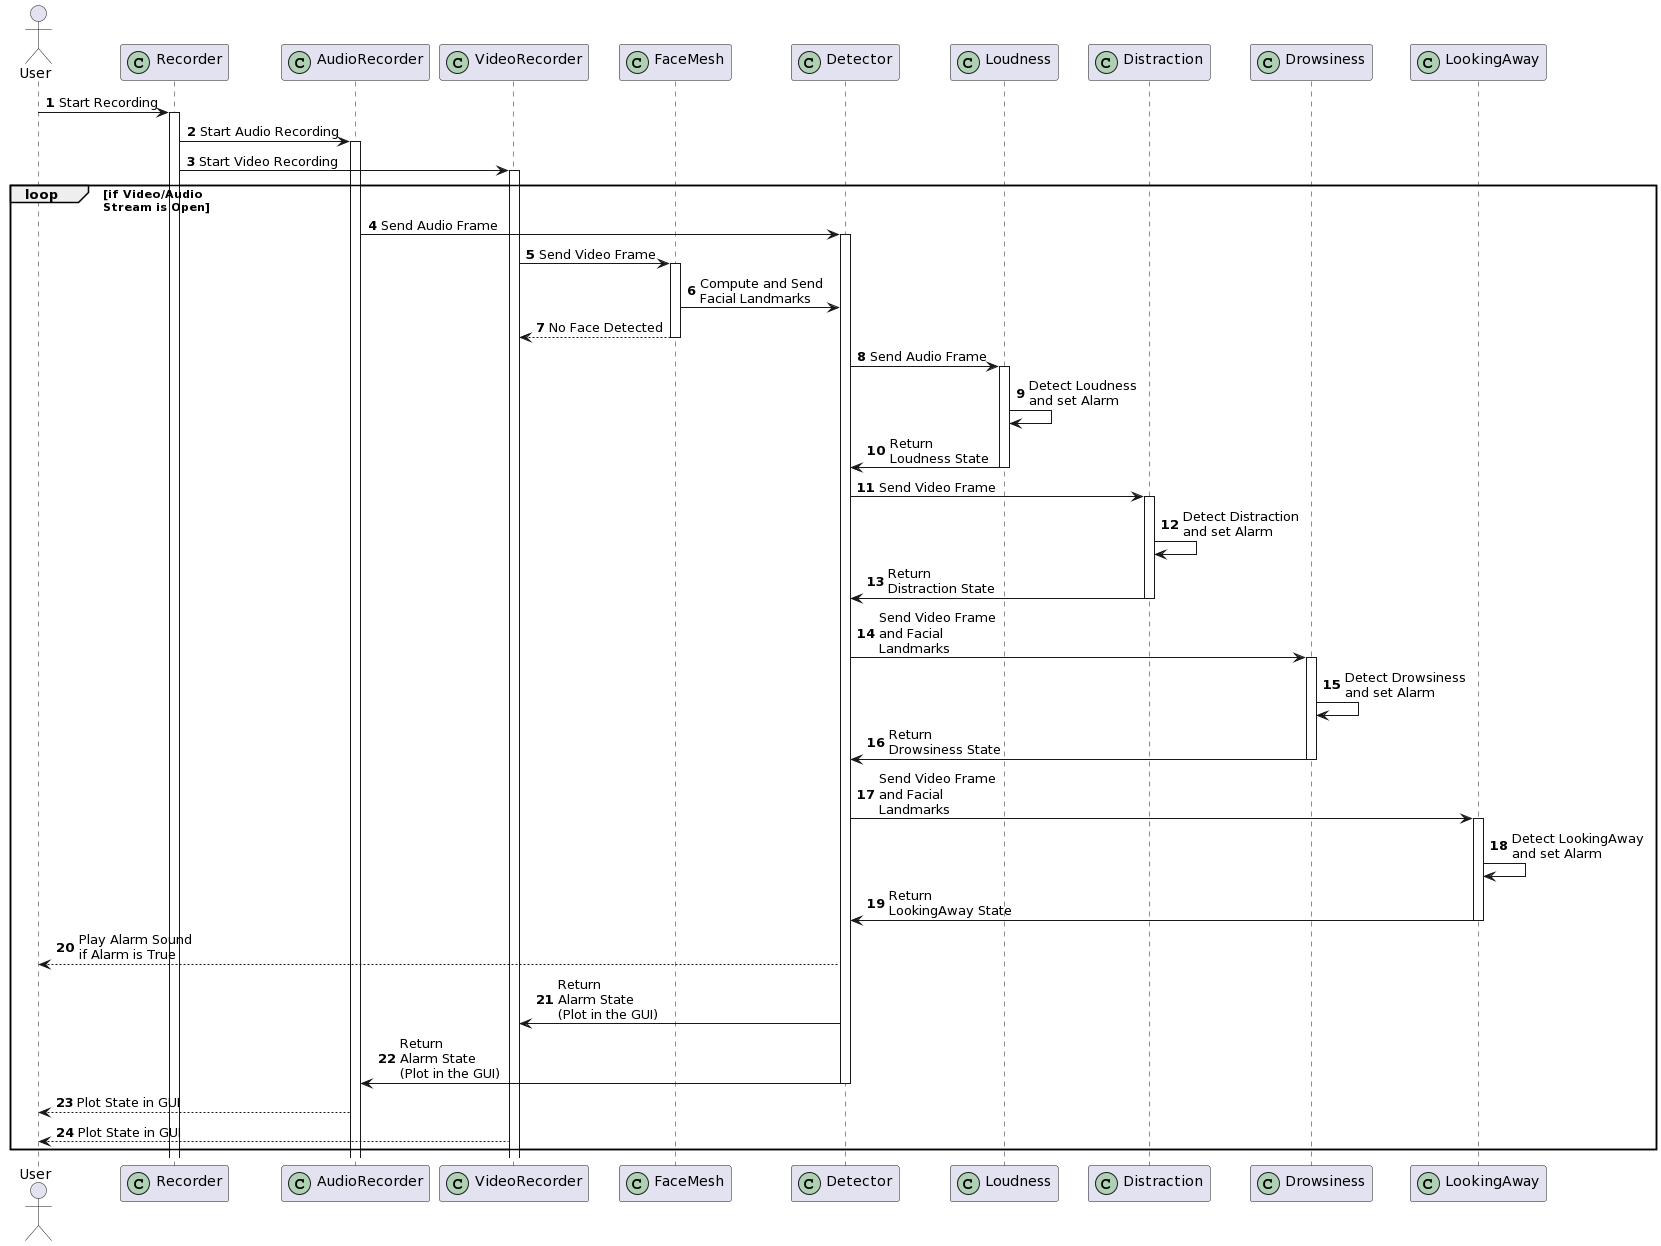

The diagram above was rendered by PlantUML. Its source (embedded in the PNG):
@startuml
actor User
participant Recorder << (C,#ADD1B2) >>
participant AudioRecorder << (C,#ADD1B2) >>
participant VideoRecorder << (C,#ADD1B2) >>
participant FaceMesh << (C,#ADD1B2) >>
participant Detector << (C,#ADD1B2) >>
participant Loudness << (C,#ADD1B2) >>
participant Distraction << (C,#ADD1B2) >>
participant Drowsiness << (C,#ADD1B2) >>
participant LookingAway << (C,#ADD1B2) >>


autonumber

User -> Recorder: Start Recording
Activate Recorder

Recorder -> AudioRecorder: Start Audio Recording
Activate AudioRecorder
Recorder -> VideoRecorder: Start Video Recording
Activate VideoRecorder

loop if Video/Audio\nStream is Open

    AudioRecorder -> Detector: Send Audio Frame
    Activate Detector

    VideoRecorder -> FaceMesh: Send Video Frame
    Activate FaceMesh
    FaceMesh -> Detector: Compute and Send\nFacial Landmarks
    FaceMesh --> VideoRecorder: No Face Detected
    deactivate FaceMesh

    Detector -> Loudness: Send Audio Frame
    Activate Loudness
    Loudness -> Loudness: Detect Loudness\nand set Alarm
    Loudness -> Detector: Return\nLoudness State
    deactivate Loudness
    
    Detector -> Distraction: Send Video Frame
    Activate Distraction
    Distraction -> Distraction: Detect Distraction\nand set Alarm
    Distraction -> Detector: Return\nDistraction State
    deactivate Distraction 

    Detector -> Drowsiness: Send Video Frame\nand Facial\nLandmarks
    Activate Drowsiness
    Drowsiness -> Drowsiness: Detect Drowsiness\nand set Alarm
    Drowsiness -> Detector: Return\nDrowsiness State
    deactivate Drowsiness

    Detector -> LookingAway: Send Video Frame\nand Facial\nLandmarks
    Activate LookingAway
    LookingAway -> LookingAway: Detect LookingAway\nand set Alarm
    LookingAway -> Detector: Return\nLookingAway State
    deactivate LookingAway

    Detector --> User: Play Alarm Sound\nif Alarm is True 
    Detector -> VideoRecorder: Return\nAlarm State\n(Plot in the GUI)
    Detector -> AudioRecorder: Return\nAlarm State\n(Plot in the GUI)
    deactivate Detector

    AudioRecorder --> User: Plot State in GUI
    VideoRecorder --> User: Plot State in GUI

    
end
@enduml